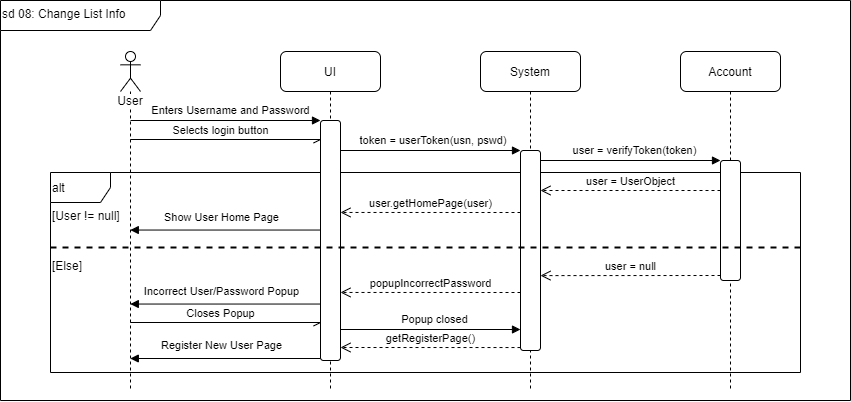

The diagram above was exported from draw.io. Its source (the exported page's mxGraphModel, read from the mxfile embedded in the PNG):
<mxGraphModel dx="1422" dy="774" grid="1" gridSize="10" guides="1" tooltips="1" connect="1" arrows="1" fold="1" page="1" pageScale="1" pageWidth="850" pageHeight="1100" math="0" shadow="0">
  <root>
    <mxCell id="0" />
    <mxCell id="1" parent="0" />
    <mxCell id="VaebgzkMqVl4IDuYQeP1-4" value="sd 08: Change List Info" style="shape=umlFrame;whiteSpace=wrap;html=1;labelBackgroundColor=#ffffff;rounded=1;width=160;height=30;verticalAlign=top;align=left;horizontal=1;" vertex="1" parent="1">
      <mxGeometry y="10" width="850" height="400" as="geometry" />
    </mxCell>
    <mxCell id="VaebgzkMqVl4IDuYQeP1-3" value="alt" style="shape=umlFrame;whiteSpace=wrap;html=1;labelBackgroundColor=#ffffff;align=left;" vertex="1" parent="1">
      <mxGeometry x="50" y="182" width="750" height="200" as="geometry" />
    </mxCell>
    <mxCell id="VaebgzkMqVl4IDuYQeP1-5" value="UI" style="shape=umlLifeline;perimeter=lifelinePerimeter;whiteSpace=wrap;html=1;container=0;collapsible=0;recursiveResize=0;outlineConnect=0;labelBackgroundColor=#ffffff;rounded=1;" vertex="1" parent="1">
      <mxGeometry x="280" y="61" width="100" height="339" as="geometry" />
    </mxCell>
    <mxCell id="VaebgzkMqVl4IDuYQeP1-6" value="System" style="shape=umlLifeline;perimeter=lifelinePerimeter;whiteSpace=wrap;html=1;container=0;collapsible=0;recursiveResize=0;outlineConnect=0;labelBackgroundColor=#ffffff;rounded=1;" vertex="1" parent="1">
      <mxGeometry x="480" y="61" width="100" height="339" as="geometry" />
    </mxCell>
    <mxCell id="VaebgzkMqVl4IDuYQeP1-7" value="Account" style="shape=umlLifeline;perimeter=lifelinePerimeter;whiteSpace=wrap;html=1;container=0;collapsible=0;recursiveResize=0;outlineConnect=0;labelBackgroundColor=#ffffff;rounded=1;" vertex="1" parent="1">
      <mxGeometry x="680" y="61" width="100" height="339" as="geometry" />
    </mxCell>
    <mxCell id="VaebgzkMqVl4IDuYQeP1-8" value="" style="html=1;points=[];perimeter=orthogonalPerimeter;rounded=1;labelBackgroundColor=#ffffff;strokeColor=#000000;strokeWidth=1;align=left;" vertex="1" parent="1">
      <mxGeometry x="720" y="170" width="20" height="120" as="geometry" />
    </mxCell>
    <mxCell id="VaebgzkMqVl4IDuYQeP1-9" value="" style="html=1;points=[];perimeter=orthogonalPerimeter;rounded=1;labelBackgroundColor=#ffffff;strokeColor=#000000;strokeWidth=1;align=left;" vertex="1" parent="1">
      <mxGeometry x="520" y="160" width="20" height="200" as="geometry" />
    </mxCell>
    <mxCell id="VaebgzkMqVl4IDuYQeP1-10" value="" style="html=1;points=[];perimeter=orthogonalPerimeter;rounded=1;labelBackgroundColor=#ffffff;strokeColor=#000000;strokeWidth=1;align=left;" vertex="1" parent="1">
      <mxGeometry x="320" y="130" width="20" height="240" as="geometry" />
    </mxCell>
    <mxCell id="VaebgzkMqVl4IDuYQeP1-11" value="User" style="shape=umlLifeline;participant=umlActor;perimeter=lifelinePerimeter;whiteSpace=wrap;html=1;container=1;collapsible=0;recursiveResize=0;verticalAlign=top;spacingTop=36;outlineConnect=0;labelBackgroundColor=#ffffff;" vertex="1" parent="1">
      <mxGeometry x="120" y="61" width="20" height="339" as="geometry" />
    </mxCell>
    <mxCell id="VaebgzkMqVl4IDuYQeP1-34" value="Enters Username and Password" style="endArrow=block;endFill=1;endSize=6;html=1;" edge="1" parent="VaebgzkMqVl4IDuYQeP1-11" target="VaebgzkMqVl4IDuYQeP1-10">
      <mxGeometry x="0.0526" y="10" width="100" relative="1" as="geometry">
        <mxPoint x="10" y="69" as="sourcePoint" />
        <mxPoint x="110" y="69" as="targetPoint" />
        <mxPoint as="offset" />
      </mxGeometry>
    </mxCell>
    <mxCell id="VaebgzkMqVl4IDuYQeP1-20" value="[User != null]" style="text;html=1;strokeColor=none;fillColor=none;align=left;verticalAlign=top;whiteSpace=wrap;rounded=0;" vertex="1" parent="1">
      <mxGeometry x="50" y="212" width="70" height="40" as="geometry" />
    </mxCell>
    <mxCell id="VaebgzkMqVl4IDuYQeP1-21" value="" style="line;strokeWidth=2;html=1;rounded=1;dashed=1;labelBackgroundColor=#ffffff;align=left;perimeterSpacing=0;" vertex="1" parent="1">
      <mxGeometry x="50" y="252" width="750" height="10" as="geometry" />
    </mxCell>
    <mxCell id="VaebgzkMqVl4IDuYQeP1-22" value="[Else]" style="text;html=1;strokeColor=none;fillColor=none;align=left;verticalAlign=top;whiteSpace=wrap;rounded=0;" vertex="1" parent="1">
      <mxGeometry x="50" y="262" width="70" height="40" as="geometry" />
    </mxCell>
    <mxCell id="VaebgzkMqVl4IDuYQeP1-36" value="token = userToken(usn, pswd)&amp;nbsp;" style="endArrow=block;endFill=1;endSize=6;html=1;" edge="1" parent="1">
      <mxGeometry x="0.0526" y="10" width="100" relative="1" as="geometry">
        <mxPoint x="340" y="160" as="sourcePoint" />
        <mxPoint x="520" y="160" as="targetPoint" />
        <mxPoint as="offset" />
      </mxGeometry>
    </mxCell>
    <mxCell id="VaebgzkMqVl4IDuYQeP1-39" value="user = verifyToken(token)" style="endArrow=block;endFill=1;endSize=6;html=1;" edge="1" parent="1">
      <mxGeometry x="0.0526" y="10" width="100" relative="1" as="geometry">
        <mxPoint x="540" y="170" as="sourcePoint" />
        <mxPoint x="720" y="170" as="targetPoint" />
        <mxPoint as="offset" />
      </mxGeometry>
    </mxCell>
    <mxCell id="VaebgzkMqVl4IDuYQeP1-41" value="user = UserObject" style="html=1;verticalAlign=bottom;endArrow=open;dashed=1;endSize=8;" edge="1" parent="1" target="VaebgzkMqVl4IDuYQeP1-9">
      <mxGeometry relative="1" as="geometry">
        <mxPoint x="720" y="200" as="sourcePoint" />
        <mxPoint x="640" y="200" as="targetPoint" />
      </mxGeometry>
    </mxCell>
    <mxCell id="VaebgzkMqVl4IDuYQeP1-42" value="user.getHomePage(user)" style="html=1;verticalAlign=bottom;endArrow=open;dashed=1;endSize=8;entryX=1;entryY=0.294;entryDx=0;entryDy=0;entryPerimeter=0;" edge="1" parent="1">
      <mxGeometry relative="1" as="geometry">
        <mxPoint x="520" y="222" as="sourcePoint" />
        <mxPoint x="340.0000000000002" y="221.96000000000004" as="targetPoint" />
      </mxGeometry>
    </mxCell>
    <mxCell id="VaebgzkMqVl4IDuYQeP1-43" value="Show User Home Page" style="endArrow=block;endFill=1;endSize=6;html=1;" edge="1" parent="1">
      <mxGeometry x="0.0344" y="-13" width="100" relative="1" as="geometry">
        <mxPoint x="320.0000000000002" y="239.53999999999996" as="sourcePoint" />
        <mxPoint x="129.81034482758628" y="239.53999999999996" as="targetPoint" />
        <mxPoint as="offset" />
      </mxGeometry>
    </mxCell>
    <mxCell id="VaebgzkMqVl4IDuYQeP1-44" value="user = null" style="html=1;verticalAlign=bottom;endArrow=open;dashed=1;endSize=8;entryX=1;entryY=0.265;entryDx=0;entryDy=0;entryPerimeter=0;" edge="1" parent="1">
      <mxGeometry x="0.0038" relative="1" as="geometry">
        <mxPoint x="720" y="285" as="sourcePoint" />
        <mxPoint x="540.0000000000002" y="285.1" as="targetPoint" />
        <mxPoint as="offset" />
      </mxGeometry>
    </mxCell>
    <mxCell id="VaebgzkMqVl4IDuYQeP1-45" value="popupIncorrectPassword" style="html=1;verticalAlign=bottom;endArrow=open;dashed=1;endSize=8;entryX=1;entryY=0.294;entryDx=0;entryDy=0;entryPerimeter=0;" edge="1" parent="1">
      <mxGeometry relative="1" as="geometry">
        <mxPoint x="520.0000000000002" y="302.0000000000001" as="sourcePoint" />
        <mxPoint x="340.0000000000002" y="301.96000000000004" as="targetPoint" />
      </mxGeometry>
    </mxCell>
    <mxCell id="VaebgzkMqVl4IDuYQeP1-46" value="Incorrect User/Password Popup" style="endArrow=block;endFill=1;endSize=6;html=1;" edge="1" parent="1">
      <mxGeometry x="0.0344" y="-13" width="100" relative="1" as="geometry">
        <mxPoint x="320.0000000000002" y="313.53999999999985" as="sourcePoint" />
        <mxPoint x="129.81034482758628" y="313.53999999999985" as="targetPoint" />
        <mxPoint as="offset" />
      </mxGeometry>
    </mxCell>
    <mxCell id="VaebgzkMqVl4IDuYQeP1-47" value="Register New User Page" style="endArrow=block;endFill=1;endSize=6;html=1;" edge="1" parent="1">
      <mxGeometry x="0.0344" y="-13" width="100" relative="1" as="geometry">
        <mxPoint x="320.0000000000002" y="367.99999999999994" as="sourcePoint" />
        <mxPoint x="129.81034482758628" y="367.99999999999994" as="targetPoint" />
        <mxPoint as="offset" />
      </mxGeometry>
    </mxCell>
    <mxCell id="VaebgzkMqVl4IDuYQeP1-35" value="Selects login button" style="endArrow=none;endFill=0;endSize=6;html=1;startArrow=openAsync;startFill=0;" edge="1" parent="1">
      <mxGeometry x="0.0516" y="-9" width="100" relative="1" as="geometry">
        <mxPoint x="320" y="149" as="sourcePoint" />
        <mxPoint x="129.81034482758628" y="149" as="targetPoint" />
        <mxPoint as="offset" />
      </mxGeometry>
    </mxCell>
    <mxCell id="VaebgzkMqVl4IDuYQeP1-49" value="Closes Popup" style="endArrow=none;endFill=0;endSize=6;html=1;startArrow=openAsync;startFill=0;" edge="1" parent="1">
      <mxGeometry x="0.0516" y="-9" width="100" relative="1" as="geometry">
        <mxPoint x="320.0000000000002" y="332" as="sourcePoint" />
        <mxPoint x="129.81034482758628" y="332" as="targetPoint" />
        <mxPoint as="offset" />
      </mxGeometry>
    </mxCell>
    <mxCell id="VaebgzkMqVl4IDuYQeP1-50" value="Popup closed" style="endArrow=block;endFill=1;endSize=6;html=1;" edge="1" parent="1">
      <mxGeometry x="0.0526" y="10" width="100" relative="1" as="geometry">
        <mxPoint x="340.0000000000002" y="339" as="sourcePoint" />
        <mxPoint x="520.0000000000002" y="339" as="targetPoint" />
        <mxPoint as="offset" />
      </mxGeometry>
    </mxCell>
    <mxCell id="VaebgzkMqVl4IDuYQeP1-51" value="getRegisterPage()" style="html=1;verticalAlign=bottom;endArrow=open;dashed=1;endSize=8;entryX=1;entryY=0.294;entryDx=0;entryDy=0;entryPerimeter=0;" edge="1" parent="1">
      <mxGeometry relative="1" as="geometry">
        <mxPoint x="520.0000000000002" y="357.0400000000001" as="sourcePoint" />
        <mxPoint x="340.0000000000002" y="357" as="targetPoint" />
      </mxGeometry>
    </mxCell>
  </root>
</mxGraphModel>